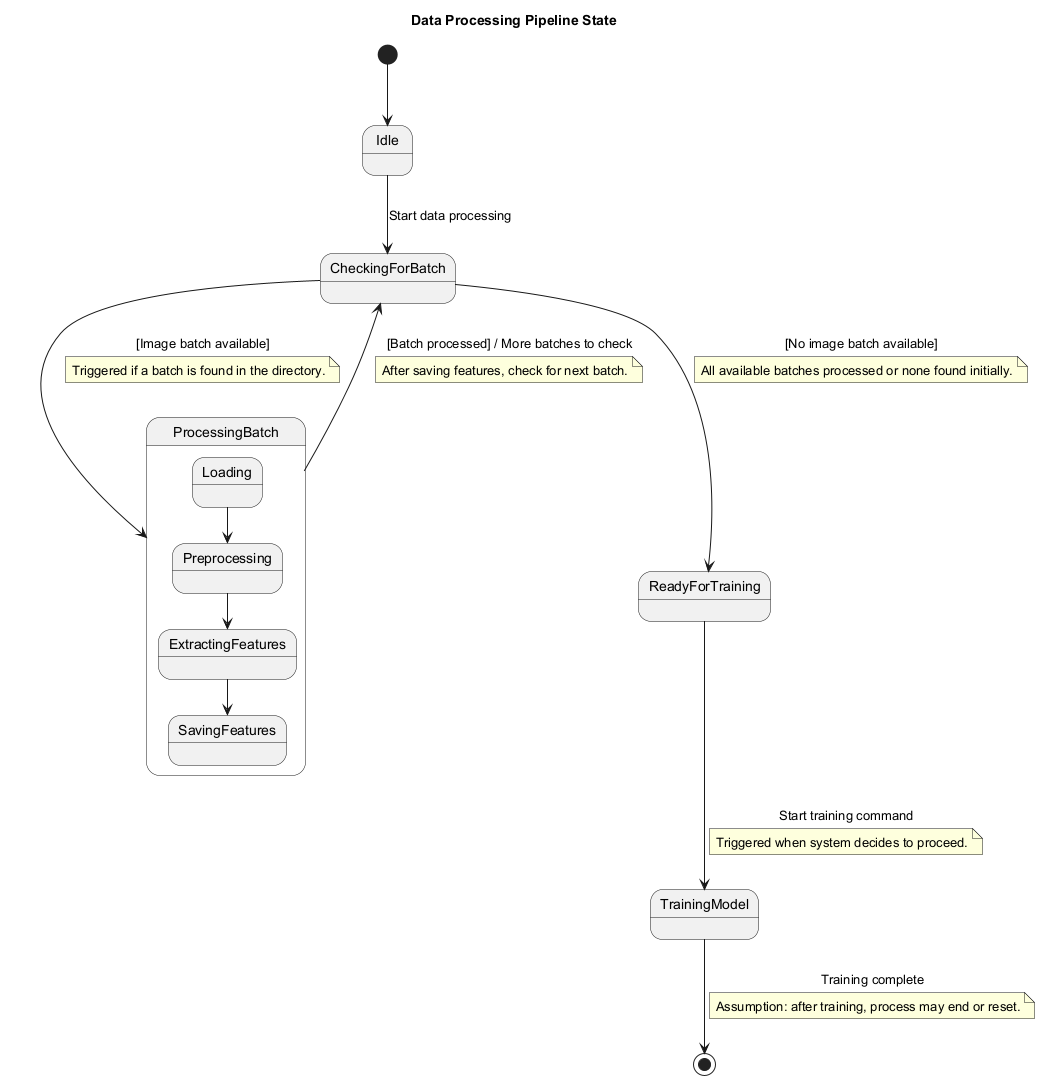

The diagram above was rendered by PlantUML. Its source (embedded in the PNG):
@startuml
title Data Processing Pipeline State

state "Idle" as Idle
state "CheckingForBatch" as Checking
state "ProcessingBatch" as Processing {
  state "Loading" as Loading
  state "Preprocessing" as Preprocessing
  state "ExtractingFeatures" as Extracting
  state "SavingFeatures" as Saving
  Loading --> Preprocessing
  Preprocessing --> Extracting
  Extracting --> Saving
}
state "ReadyForTraining" as ReadyForTraining
state "TrainingModel" as TrainingModel

[*] --> Idle
Idle --> Checking : Start data processing

Checking --> Processing : [Image batch available]
note on link: Triggered if a batch is found in the directory.
Processing --> Checking : [Batch processed] / More batches to check
note on link: After saving features, check for next batch.

Checking --> ReadyForTraining : [No image batch available]
note on link: All available batches processed or none found initially.
ReadyForTraining --> TrainingModel : Start training command
note on link: Triggered when system decides to proceed.

TrainingModel --> [*] : Training complete
note on link: Assumption: after training, process may end or reset.
@enduml